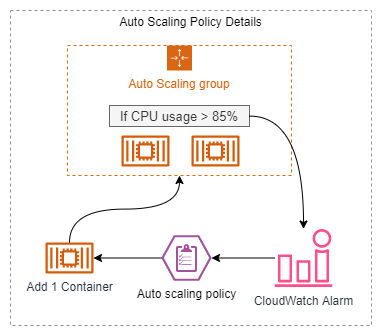

The diagram above was exported from draw.io. Its source (the exported page's mxGraphModel, read from the mxfile embedded in the PNG):
<mxGraphModel dx="3694" dy="1714" grid="1" gridSize="10" guides="1" tooltips="1" connect="1" arrows="1" fold="1" page="1" pageScale="1" pageWidth="850" pageHeight="1100" math="0" shadow="0">
  <root>
    <mxCell id="0" />
    <mxCell id="1" parent="0" />
    <mxCell id="VZztv7HKP1sRH0TXcNts-1" style="edgeStyle=orthogonalEdgeStyle;curved=1;orthogonalLoop=1;jettySize=auto;html=1;entryX=1;entryY=0.5;entryDx=0;entryDy=0;entryPerimeter=0;" edge="1" parent="1" source="VZztv7HKP1sRH0TXcNts-2" target="VZztv7HKP1sRH0TXcNts-4">
      <mxGeometry relative="1" as="geometry" />
    </mxCell>
    <mxCell id="VZztv7HKP1sRH0TXcNts-2" value="CloudWatch Alarm" style="sketch=0;outlineConnect=0;fontColor=#232F3E;gradientColor=none;fillColor=#FF4F8B;strokeColor=none;dashed=0;verticalLabelPosition=bottom;verticalAlign=top;align=center;html=1;fontSize=12;fontStyle=0;aspect=fixed;pointerEvents=1;shape=mxgraph.aws4.alarm;labelBackgroundColor=default;" vertex="1" parent="1">
      <mxGeometry x="-346" y="368.5" width="58" height="58" as="geometry" />
    </mxCell>
    <mxCell id="VZztv7HKP1sRH0TXcNts-3" style="edgeStyle=orthogonalEdgeStyle;curved=1;orthogonalLoop=1;jettySize=auto;html=1;" edge="1" parent="1" source="VZztv7HKP1sRH0TXcNts-4" target="VZztv7HKP1sRH0TXcNts-6">
      <mxGeometry relative="1" as="geometry" />
    </mxCell>
    <mxCell id="VZztv7HKP1sRH0TXcNts-4" value="Auto scaling policy" style="verticalLabelPosition=bottom;sketch=0;html=1;fillColor=#A153A0;strokeColor=#ffffff;verticalAlign=top;align=center;points=[[0,0.5,0],[0.125,0.25,0],[0.25,0,0],[0.5,0,0],[0.75,0,0],[0.875,0.25,0],[1,0.5,0],[0.875,0.75,0],[0.75,1,0],[0.5,1,0],[0.125,0.75,0]];pointerEvents=1;shape=mxgraph.cisco_safe.compositeIcon;bgIcon=mxgraph.cisco_safe.design.blank_device;resIcon=mxgraph.cisco_safe.design.policy_2;shadow=0;dashed=1;dashPattern=1 1;labelBackgroundColor=none;" vertex="1" parent="1">
      <mxGeometry x="-459" y="375" width="50" height="45" as="geometry" />
    </mxCell>
    <mxCell id="VZztv7HKP1sRH0TXcNts-5" style="edgeStyle=orthogonalEdgeStyle;curved=1;orthogonalLoop=1;jettySize=auto;html=1;" edge="1" parent="1" source="VZztv7HKP1sRH0TXcNts-6" target="VZztv7HKP1sRH0TXcNts-7">
      <mxGeometry relative="1" as="geometry" />
    </mxCell>
    <mxCell id="VZztv7HKP1sRH0TXcNts-6" value="Add 1 Container" style="sketch=0;outlineConnect=0;fontColor=#232F3E;gradientColor=none;fillColor=#D45B07;strokeColor=none;dashed=0;verticalLabelPosition=bottom;verticalAlign=top;align=center;html=1;fontSize=12;fontStyle=0;aspect=fixed;pointerEvents=1;shape=mxgraph.aws4.container_2;labelBackgroundColor=default;" vertex="1" parent="1">
      <mxGeometry x="-575" y="382" width="48" height="31" as="geometry" />
    </mxCell>
    <mxCell id="VZztv7HKP1sRH0TXcNts-7" value="Auto Scaling group" style="points=[[0,0],[0.25,0],[0.5,0],[0.75,0],[1,0],[1,0.25],[1,0.5],[1,0.75],[1,1],[0.75,1],[0.5,1],[0.25,1],[0,1],[0,0.75],[0,0.5],[0,0.25]];outlineConnect=0;gradientColor=none;html=1;whiteSpace=wrap;fontSize=12;fontStyle=0;container=1;pointerEvents=0;collapsible=0;recursiveResize=0;shape=mxgraph.aws4.groupCenter;grIcon=mxgraph.aws4.group_auto_scaling_group;grStroke=1;strokeColor=#D86613;fillColor=none;verticalAlign=top;align=center;fontColor=#D86613;dashed=1;spacingTop=25;labelBackgroundColor=default;" vertex="1" parent="1">
      <mxGeometry x="-553" y="185" width="224" height="130" as="geometry" />
    </mxCell>
    <mxCell id="VZztv7HKP1sRH0TXcNts-8" value="If CPU usage &amp;gt; 85%" style="text;html=1;strokeColor=#666666;fillColor=#f5f5f5;align=center;verticalAlign=middle;whiteSpace=wrap;rounded=0;shadow=0;labelBackgroundColor=none;fontSize=13;fontColor=#333333;" vertex="1" parent="VZztv7HKP1sRH0TXcNts-7">
      <mxGeometry x="42" y="60" width="140" height="21" as="geometry" />
    </mxCell>
    <mxCell id="VZztv7HKP1sRH0TXcNts-9" value="" style="sketch=0;outlineConnect=0;fontColor=#232F3E;gradientColor=none;fillColor=#D45B07;strokeColor=none;dashed=0;verticalLabelPosition=bottom;verticalAlign=top;align=center;html=1;fontSize=12;fontStyle=0;aspect=fixed;pointerEvents=1;shape=mxgraph.aws4.container_2;labelBackgroundColor=default;" vertex="1" parent="VZztv7HKP1sRH0TXcNts-7">
      <mxGeometry x="54" y="90" width="48" height="31" as="geometry" />
    </mxCell>
    <mxCell id="VZztv7HKP1sRH0TXcNts-10" value="" style="sketch=0;outlineConnect=0;fontColor=#232F3E;gradientColor=none;fillColor=#D45B07;strokeColor=none;dashed=0;verticalLabelPosition=bottom;verticalAlign=top;align=center;html=1;fontSize=12;fontStyle=0;aspect=fixed;pointerEvents=1;shape=mxgraph.aws4.container_2;labelBackgroundColor=default;" vertex="1" parent="VZztv7HKP1sRH0TXcNts-7">
      <mxGeometry x="124" y="90" width="48" height="31" as="geometry" />
    </mxCell>
    <mxCell id="VZztv7HKP1sRH0TXcNts-11" style="edgeStyle=orthogonalEdgeStyle;curved=1;orthogonalLoop=1;jettySize=auto;html=1;" edge="1" parent="1" source="VZztv7HKP1sRH0TXcNts-8" target="VZztv7HKP1sRH0TXcNts-2">
      <mxGeometry relative="1" as="geometry" />
    </mxCell>
    <mxCell id="VZztv7HKP1sRH0TXcNts-12" value="Auto Scaling Policy Details" style="fontStyle=0;verticalAlign=top;align=center;spacingTop=-2;fillColor=none;rounded=0;whiteSpace=wrap;html=1;strokeColor=#919191;strokeWidth=1;dashed=1;container=1;collapsible=0;expand=0;recursiveResize=0;labelBackgroundColor=default;" vertex="1" parent="1">
      <mxGeometry x="-610" y="150" width="361" height="315" as="geometry" />
    </mxCell>
  </root>
</mxGraphModel>